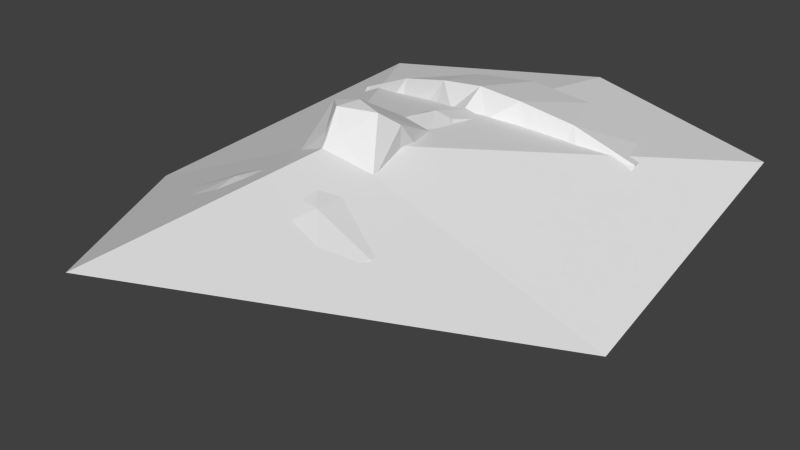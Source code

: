 # Source: head.blend  (saved by Blender 2.75.0; exported with 4.5.12 LTS)
import bpy
from mathutils import Matrix  # noqa: F401  (used for matrix-valued properties, if any)

bpy.ops.wm.read_factory_settings(use_empty=True)
scene = bpy.context.scene
scene.name = 'Scene'

# ---- collections
col_collection_1 = bpy.data.collections.new('Collection 1'); scene.collection.children.link(col_collection_1)

# ---- world
world_world = bpy.data.worlds.new('World'); scene.world = world_world
world_world.color = (0.05088, 0.05088, 0.05088)
world_world.use_sun_shadow = False
world_world.sun_shadow_jitter_overblur = 0.0
world_world.cycles.sampling_method = 'MANUAL'
world_world.cycles.sample_map_resolution = 256

# ---- meshes
me_head_002 = bpy.data.meshes.new('head.002')
me_head_002.from_pydata([(9.424e-05, 0.05015, 0.09493), (-0.005036, 0.0518, 0.09326), (-0.003693, 0.03999, 0.09453), (-0.02554, 0.007649, 0.08062), (-0.01621, 0.07883, 0.09653), (-0.03633, 0.07895, 0.08996), (-0.02428, 0.05828, 0.09571), (0.0, 0.05518, 0.09956), (0.0, 0.07843, 0.09829), (-0.01105, 0.05575, 0.09842), (9.425e-05, 0.0054, 0.1008), (-0.005977, 0.01123, 0.1001), (9.425e-05, 0.001348, 0.09078), (-0.004685, 0.03137, 0.09309), (9.425e-05, 0.0278, 0.09566), (9.425e-05, 0.03888, 0.09575), (-0.02437, -0.009224, 0.0794), (-0.009153, -0.02325, 0.08224), (9.105e-05, -0.0238, 0.08373), (-0.008318, 0.0172, 0.08664), (-0.007491, 0.03117, 0.08465), (-0.02067, -0.01925, 0.07841), (-0.01044, 0.006257, 0.08753), (-0.03225, 0.0269, 0.08017), (-0.03007, 0.01708, 0.08019), (-0.007767, 0.01682, 0.09729), (-0.005729, 0.04649, 0.07921), (-0.03913, 0.06132, 0.0899), (-0.0165, 0.04014, 0.08148), (-0.01091, 0.0518, 0.08505), (-0.01986, 0.01791, 0.08244), (-0.002021, 0.004919, 0.09516), (-0.01121, -0.01048, 0.08574), (4.546e-05, -0.01114, 0.08807), (-0.01468, 0.0487, 0.08126), (-0.01828, 0.04493, 0.08147), (-0.0359, 0.03996, 0.07869), (-0.03275, 0.03693, 0.079), (-0.03631, 0.04815, 0.08063), (-0.01768, 0.05398, 0.08505), (-0.03671, 0.051, 0.08065), (-0.02935, 0.04113, 0.08056), (-0.02739, 0.05265, 0.08535), (-0.02745, 0.03776, 0.08095), (-0.02482, 0.05051, 0.08469), (-0.02781, 0.05618, 0.08832), (-0.03212, 0.05182, 0.08302), (-0.03138, 0.0453, 0.08171), (-0.0324, 0.04935, 0.08286), (-0.02309, 0.0558, 0.08807), (-0.02221, 0.04729, 0.08352), (9.425e-05, 0.003128, 0.09436), (-0.03453, 0.05473, 0.08502), (-0.03757, 0.05374, 0.08293), (9.425e-05, 0.01233, 0.1014), (-0.01833, 0.04936, 0.08371), (-0.03903, 0.05044, 0.07841), (-0.03904, 0.05287, 0.08019), (-0.03901, 0.04293, 0.07798), (-0.03793, 0.02805, 0.077), (-0.03849, 0.0358, 0.07721), (-0.03903, 0.05126, 0.07909), (-0.03898, 0.03902, 0.07751), (-0.03902, 0.04541, 0.07829), (-0.03735, 0.02228, 0.07659), (-0.02767, -0.01155, 0.07395), (-0.03286, 0.009425, 0.07393), (-0.03566, 0.01594, 0.07568), (-0.02987, -0.006538, 0.07315), (-0.03208, 0.00163, 0.07331), (-0.02568, -0.0152, 0.07501), (-0.008052, 0.006955, 0.08834)], [(19, 71)], [(0, 1, 2), (4, 5, 6), (7, 8, 9), (26, 34, 29), (8, 4, 9), (13, 14, 15), (1, 0, 7), (33, 12, 32), (19, 20, 30), (19, 3, 22), (1, 7, 9), (11, 13, 25), (39, 49, 42), (0, 2, 15), (16, 22, 3), (12, 51, 31), (25, 13, 20), (19, 25, 20), (13, 11, 14), (26, 20, 2), (25, 19, 22), (23, 24, 20), (20, 24, 30), (2, 13, 15), (9, 49, 39), (5, 27, 6), (6, 9, 4), (20, 13, 2), (35, 43, 28), (28, 20, 26), (11, 22, 31), (48, 47, 44), (34, 35, 28), (24, 3, 30), (3, 19, 30), (1, 9, 29), (10, 11, 31), (33, 32, 17, 18), (17, 32, 21), (12, 22, 32), (35, 34, 55), (47, 36, 41), (47, 48, 38), (43, 23, 28), (32, 22, 16), (34, 39, 55), (29, 9, 39), (41, 50, 47), (35, 50, 41), (48, 44, 42, 46), (22, 12, 31), (45, 27, 52), (37, 43, 41), (38, 48, 46, 40), (2, 1, 26), (43, 37, 23), (27, 45, 6), (46, 42, 45), (49, 6, 45), (6, 49, 9), (45, 42, 49), (42, 44, 50, 39), (1, 29, 26), (20, 28, 23), (52, 27, 53), (11, 10, 54), (25, 22, 11), (34, 29, 39), (28, 34, 26), (35, 41, 43), (36, 37, 41), (51, 10, 31), (46, 52, 53, 40), (46, 45, 52), (14, 11, 54), (50, 35, 55), (39, 50, 55), (32, 16, 21), (38, 40, 61, 56), (58, 36, 47), (62, 36, 58), (61, 40, 53, 57), (38, 56, 63), (60, 59, 37), (36, 62, 60, 37), (57, 53, 27), (37, 59, 23), (67, 66, 3), (65, 16, 68), (16, 3, 69, 68), (21, 16, 70), (64, 67, 24), (23, 59, 64), (69, 3, 66), (16, 65, 70), (24, 23, 64), (24, 67, 3), (63, 58, 47), (38, 63, 47), (50, 44, 47)])
me_head_002.use_remesh_preserve_volume = False
me_head_002.use_remesh_preserve_attributes = False
me_head_002.use_mirror_vertex_groups = False
me_head_002.update()
me_bounding_box = bpy.data.meshes.new('bounding-box')
me_bounding_box.from_pydata([(-0.05549, 0.06013, 0.07975), (-0.06226, -0.01459, 0.04435), (0.0, -0.02831, 0.06847), (0.0, -0.08814, 0.04565), (0.0, 0.07676, 0.08891)], [], [(0, 1, 2), (1, 3, 2), (4, 0, 2)])
me_bounding_box.use_remesh_preserve_volume = False
me_bounding_box.use_remesh_preserve_attributes = False
me_bounding_box.use_mirror_vertex_groups = False
me_bounding_box.update()

# ---- objects
ob_head = bpy.data.objects.new('head', me_head_002)
ob_bounding_box = bpy.data.objects.new('bounding-box', me_bounding_box)
ob_left_eye_right = bpy.data.objects.new('left_eye_right', None)
ob_mouth_left = bpy.data.objects.new('mouth_left', None)
ob_right_eye_right = bpy.data.objects.new('right_eye_right', None)
ob_nose = bpy.data.objects.new('nose', None)

# ---- transforms, parenting, visibility, modifiers, constraints
ob_head.location = (0.0, -0.08253, -0.00541)
ob_head.rotation_euler = (-0.1665, -0.0, 0.0)
ob_head.scale = (2.036, 2.036, 2.036)
ob_head.lineart.crease_threshold = 0.0
_m = ob_head.modifiers.new('Mirror', 'MIRROR')
_m.merge_threshold = 0.0
ob_bounding_box.location = (0.0, -0.03119, 0.0292)
ob_bounding_box.rotation_euler = (-0.3324, -0.0, 0.0)
ob_bounding_box.scale = (2.036, 2.036, 2.036)
ob_bounding_box.hide_viewport = True
ob_bounding_box.lineart.crease_threshold = 0.0
_m = ob_bounding_box.modifiers.new('Mirror', 'MIRROR')
_m.merge_threshold = 0.0
ob_left_eye_right.location = (-0.03387, 0.03985, 0.1417)
ob_left_eye_right.rotation_euler = (-0.1665, -0.0, 0.0)
ob_left_eye_right.scale = (2.036, 2.036, 2.036)
ob_left_eye_right.empty_display_type = 'SPHERE'
ob_left_eye_right.empty_display_size = 0.002
ob_left_eye_right.empty_image_offset = (0.0, 0.0)
ob_left_eye_right.lineart.crease_threshold = 0.0
ob_mouth_left.location = (-0.04472, -0.08171, 0.1637)
ob_mouth_left.rotation_euler = (-0.3324, -0.0, 0.0)
ob_mouth_left.scale = (2.036, 2.036, 2.036)
ob_mouth_left.empty_display_type = 'SPHERE'
ob_mouth_left.empty_display_size = 0.002
ob_mouth_left.empty_image_offset = (0.0, 0.0)
ob_mouth_left.lineart.crease_threshold = 0.0
ob_right_eye_right.location = (-0.08307, 0.04124, 0.1327)
ob_right_eye_right.rotation_euler = (-0.3324, -0.0, 0.0)
ob_right_eye_right.scale = (2.036, 2.036, 2.036)
ob_right_eye_right.empty_display_type = 'SPHERE'
ob_right_eye_right.empty_display_size = 0.002
ob_right_eye_right.empty_image_offset = (0.0, 0.0)
ob_right_eye_right.lineart.crease_threshold = 0.0
ob_nose.location = (0.0, -0.0335, 0.2023)
ob_nose.rotation_euler = (-0.3324, -0.0, 0.0)
ob_nose.scale = (2.036, 2.036, 2.036)
ob_nose.empty_display_type = 'SPHERE'
ob_nose.empty_display_size = 0.002
ob_nose.empty_image_offset = (0.0, 0.0)
ob_nose.lineart.crease_threshold = 0.0

# ---- collection membership
col_collection_1.objects.link(ob_head)
col_collection_1.objects.link(ob_bounding_box)
col_collection_1.objects.link(ob_left_eye_right)
col_collection_1.objects.link(ob_mouth_left)
col_collection_1.objects.link(ob_right_eye_right)
col_collection_1.objects.link(ob_nose)

# ---- scene / render settings (as saved in the file)
scene.frame_start = 1; scene.frame_end = 250; scene.frame_set(2)
scene.render.engine = 'BLENDER_EEVEE_NEXT'
scene.render.image_settings.color_mode = 'RGB'
scene.render.image_settings.compression = 90
scene.render.resolution_percentage = 50
scene.render.dither_intensity = 0.0
scene.render.bake_margin = 2
scene.render.bake_bias = 0.0
scene.cycles.use_denoising = False
scene.cycles.samples = 10
scene.cycles.sampling_pattern = 'TABULATED_SOBOL'
scene.cycles.light_sampling_threshold = 0.0
scene.cycles.use_adaptive_sampling = False
scene.cycles.use_light_tree = False
scene.cycles.blur_glossy = 0.0
scene.cycles.volume_bounces = 1
scene.cycles.pixel_filter_type = 'GAUSSIAN'
scene.cycles.sample_clamp_indirect = 0.0
scene.view_settings.view_transform = 'Standard'
bpy.context.view_layer.update()

# ---- added for rendering (the .blend has no active camera and no usable light): camera, sun
cam_auto = bpy.data.cameras.new('AutoCamera')
cam_auto.lens = 50.0
cam_auto.sensor_width = 36.0
cam_auto.clip_end = 1000.0
ob_auto_camera = bpy.data.objects.new('AutoCamera', cam_auto)
scene.collection.objects.link(ob_auto_camera)
ob_auto_camera.location = (0.28996, -0.345645, 0.357286)
ob_auto_camera.rotation_euler = (1.09748, -7.21219e-08, 0.694738)
scene.camera = ob_auto_camera
light_auto_sun = bpy.data.lights.new('AutoSun', 'SUN')
light_auto_sun.energy = 3.0
light_auto_sun.angle = 0.0523599
ob_auto_sun = bpy.data.objects.new('AutoSun', light_auto_sun)
scene.collection.objects.link(ob_auto_sun)
ob_auto_sun.rotation_euler = (0.872665, 0.174533, 0.523599)
bpy.context.view_layer.update()
